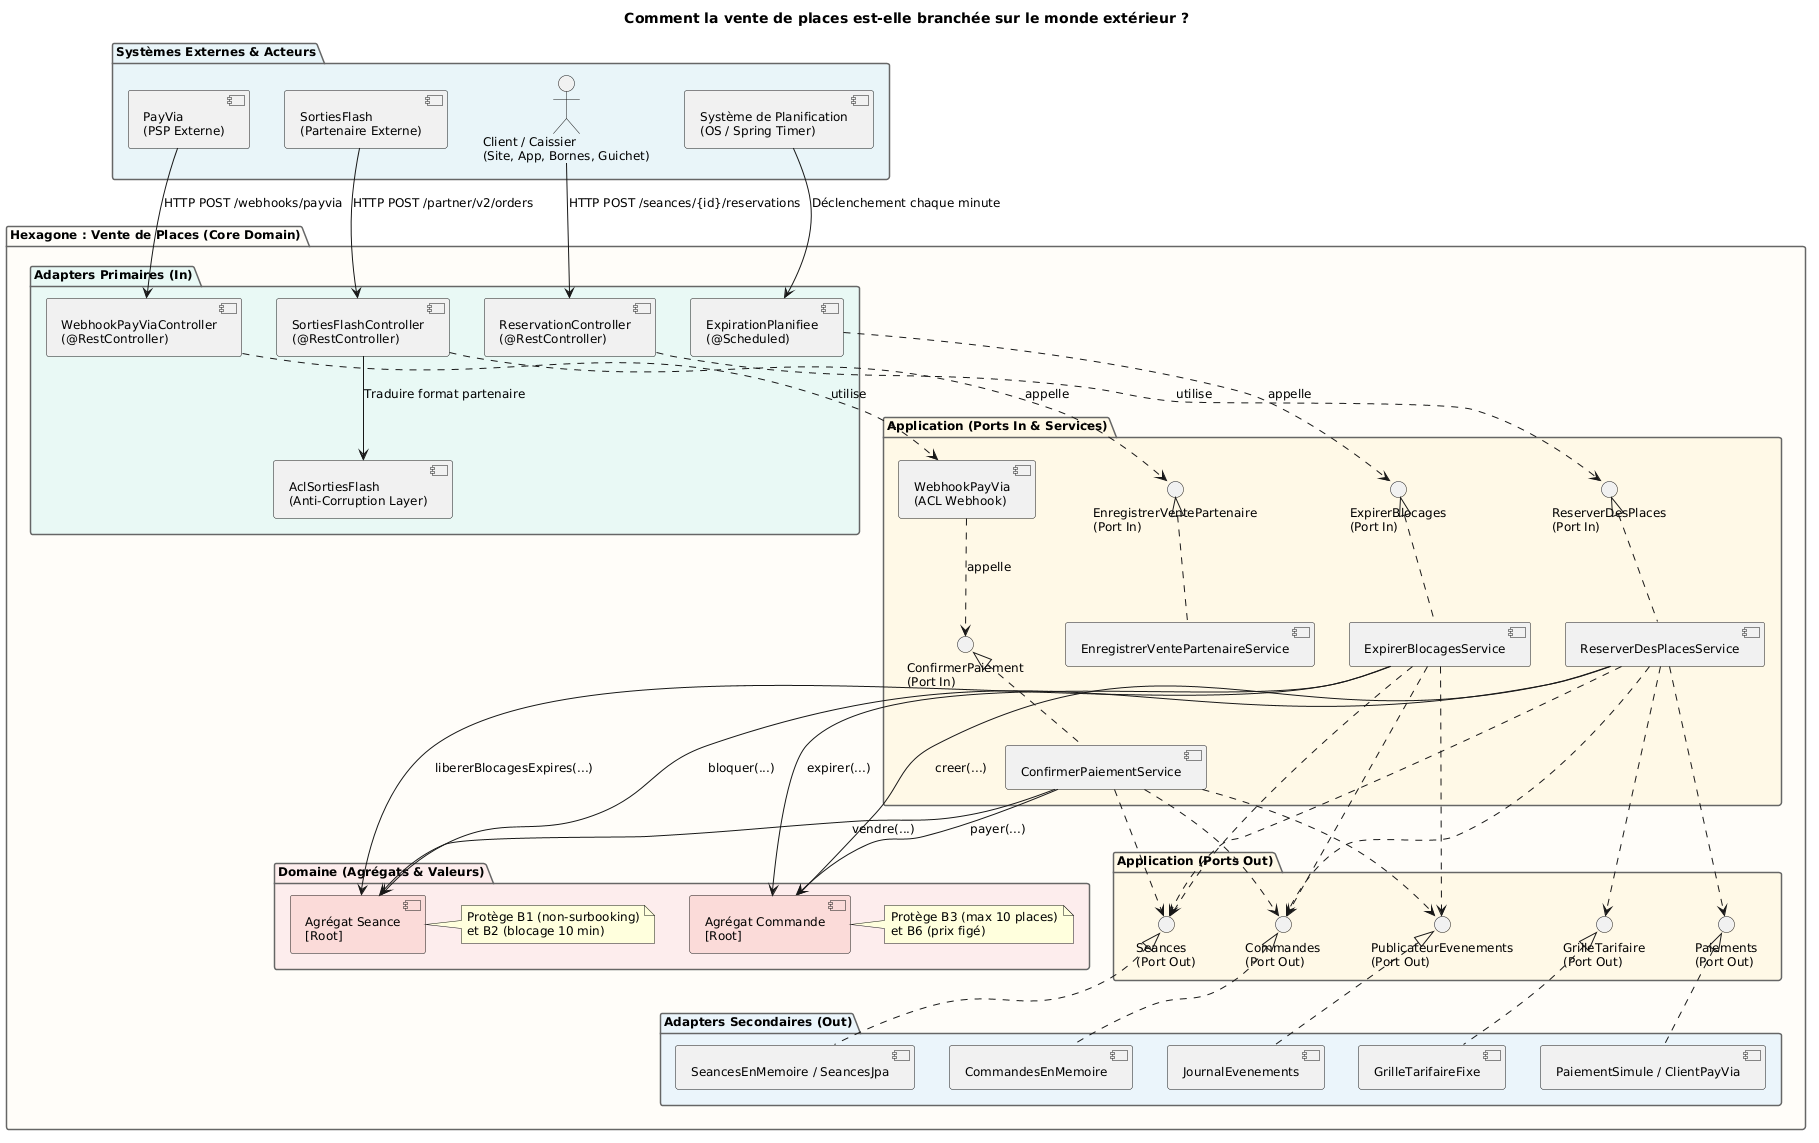

The diagram above was rendered by PlantUML. Its source (embedded in the PNG):
@startuml 3-composants-vente
skinparam componentStyle uml2
skinparam packageBackgroundColor #FAFAFA
skinparam packageBorderColor #666666
skinparam defaultFontName Arial
skinparam defaultFontSize 12

title Comment la vente de places est-elle branchée sur le monde extérieur ?

package "Systèmes Externes & Acteurs" #E8F4F8 {
    actor "Client / Caissier\n(Site, App, Bornes, Guichet)" as Client
    component "PayVia\n(PSP Externe)" as PayVia
    component "SortiesFlash\n(Partenaire Externe)" as SortiesFlash
    component "Système de Planification\n(OS / Spring Timer)" as Scheduler
}

package "Hexagone : Vente de Places (Core Domain)" #FEFDF9 {

    package "Adapters Primaires (In)" #E8F8F5 {
        component "ReservationController\n(@RestController)" as ReservationController
        component "WebhookPayViaController\n(@RestController)" as WebhookPayViaController
        component "SortiesFlashController\n(@RestController)" as SortiesFlashController
        component "AclSortiesFlash\n(Anti-Corruption Layer)" as AclSortiesFlash
        component "ExpirationPlanifiee\n(@Scheduled)" as ExpirationPlanifiee
    }

    package "Application (Ports In & Services)" #FFF8E7 {
        interface "ReserverDesPlaces\n(Port In)" as PortReserver
        interface "ConfirmerPaiement\n(Port In)" as PortConfirmer
        interface "ExpirerBlocages\n(Port In)" as PortExpirer
        interface "EnregistrerVentePartenaire\n(Port In)" as PortPartenaire

        component "ReserverDesPlacesService" as ReserverDesPlacesService
        component "ConfirmerPaiementService" as ConfirmerPaiementService
        component "ExpirerBlocagesService" as ExpirerBlocagesService
        component "EnregistrerVentePartenaireService" as EnregistrerVentePartenaireService
        component "WebhookPayVia\n(ACL Webhook)" as WebhookPayViaACL
    }

    package "Domaine (Agrégats & Valeurs)" #FDEDEC {
        component "Agrégat Seance\n[Root]" as AgregatSeance #FADBD8
        component "Agrégat Commande\n[Root]" as AgregatCommande #FADBD8
        note right of AgregatSeance : Protège B1 (non-surbooking)\net B2 (blocage 10 min)
        note right of AgregatCommande : Protège B3 (max 10 places)\net B6 (prix figé)
    }

    package "Application (Ports Out)" #FFF8E7 {
        interface "Seances\n(Port Out)" as PortSeances
        interface "Commandes\n(Port Out)" as PortCommandes
        interface "GrilleTarifaire\n(Port Out)" as PortGrille
        interface "Paiements\n(Port Out)" as PortPaiements
        interface "PublicateurEvenements\n(Port Out)" as PortEvents
    }

    package "Adapters Secondaires (Out)" #EBF5FB {
        component "SeancesEnMemoire / SeancesJpa" as AdapterSeances
        component "CommandesEnMemoire" as AdapterCommandes
        component "GrilleTarifaireFixe" as AdapterGrille
        component "PaiementSimule / ClientPayVia" as AdapterPaiements
        component "JournalEvenements" as AdapterEvents
    }
}

' Liaisons externes vers Adapters In
Client --> ReservationController : HTTP POST /seances/{id}/reservations
PayVia --> WebhookPayViaController : HTTP POST /webhooks/payvia
SortiesFlash --> SortiesFlashController : HTTP POST /partner/v2/orders
SortiesFlashController --> AclSortiesFlash : Traduire format partenaire
Scheduler --> ExpirationPlanifiee : Déclenchement chaque minute

' Adapters In vers Ports In
ReservationController ..> PortReserver : utilise
WebhookPayViaController ..> WebhookPayViaACL : utilise
WebhookPayViaACL ..> PortConfirmer : appelle
SortiesFlashController ..> PortPartenaire : appelle
ExpirationPlanifiee ..> PortExpirer : appelle

' Implémentation Ports In
PortReserver <|.. ReserverDesPlacesService
PortConfirmer <|.. ConfirmerPaiementService
PortExpirer <|.. ExpirerBlocagesService
PortPartenaire <|.. EnregistrerVentePartenaireService

' Services vers Domaine
ReserverDesPlacesService --> AgregatSeance : bloquer(...)
ReserverDesPlacesService --> AgregatCommande : creer(...)
ConfirmerPaiementService --> AgregatSeance : vendre(...)
ConfirmerPaiementService --> AgregatCommande : payer(...)
ExpirerBlocagesService --> AgregatSeance : libererBlocagesExpires(...)
ExpirerBlocagesService --> AgregatCommande : expirer(...)

' Services vers Ports Out
ReserverDesPlacesService ..> PortSeances
ReserverDesPlacesService ..> PortCommandes
ReserverDesPlacesService ..> PortGrille
ReserverDesPlacesService ..> PortPaiements

ConfirmerPaiementService ..> PortSeances
ConfirmerPaiementService ..> PortCommandes
ConfirmerPaiementService ..> PortEvents

ExpirerBlocagesService ..> PortSeances
ExpirerBlocagesService ..> PortCommandes
ExpirerBlocagesService ..> PortEvents

' Ports Out implémentés par Adapters Out
PortSeances <|.. AdapterSeances
PortCommandes <|.. AdapterCommandes
PortGrille <|.. AdapterGrille
PortPaiements <|.. AdapterPaiements
PortEvents <|.. AdapterEvents

@enduml